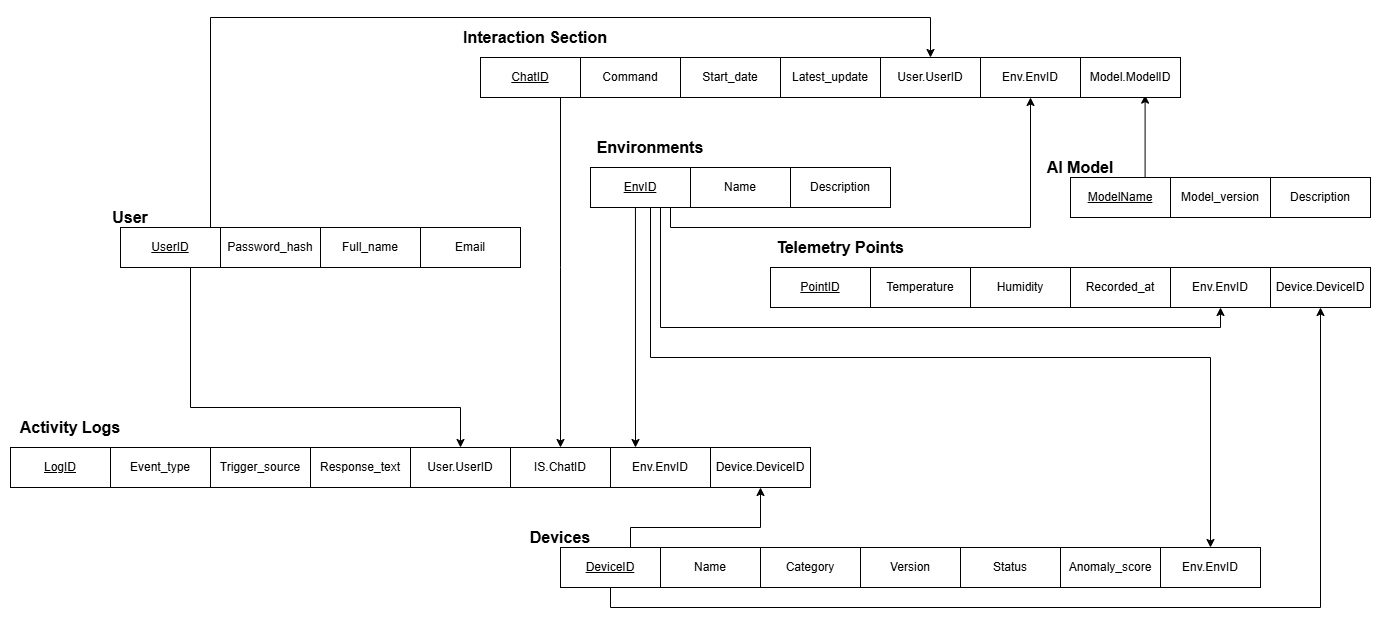

The diagram above was exported from draw.io. Its source (the exported page's mxGraphModel, read from the mxfile embedded in the PNG):
<mxGraphModel dx="1828" dy="1000" grid="1" gridSize="10" guides="1" tooltips="1" connect="1" arrows="1" fold="1" page="1" pageScale="1" pageWidth="1600" pageHeight="1200" math="0" shadow="0">
  <root>
    <mxCell id="0" />
    <mxCell id="1" parent="0" />
    <mxCell id="yZyzyKWglaXsyqDK4rhx-1" parent="1" style="text;html=1;whiteSpace=wrap;strokeColor=none;fillColor=none;align=center;verticalAlign=middle;rounded=0;" value="&lt;b style=&quot;&quot;&gt;&lt;font style=&quot;font-size: 16px;&quot;&gt;User&lt;/font&gt;&lt;/b&gt;" vertex="1">
      <mxGeometry height="40" width="80" x="180" y="320" as="geometry" />
    </mxCell>
    <mxCell id="BY2kYWwZE50b7sHWd8nX-29" edge="1" parent="1" source="yZyzyKWglaXsyqDK4rhx-2" style="edgeStyle=orthogonalEdgeStyle;rounded=0;orthogonalLoop=1;jettySize=auto;html=1;entryX=0.5;entryY=0;entryDx=0;entryDy=0;exitX=0.641;exitY=0.009;exitDx=0;exitDy=0;exitPerimeter=0;" target="BY2kYWwZE50b7sHWd8nX-25">
      <mxGeometry relative="1" as="geometry">
        <Array as="points">
          <mxPoint x="300" y="350" />
          <mxPoint x="300" y="140" />
          <mxPoint x="1020" y="140" />
        </Array>
      </mxGeometry>
    </mxCell>
    <mxCell id="BY2kYWwZE50b7sHWd8nX-48" edge="1" parent="1" style="edgeStyle=orthogonalEdgeStyle;rounded=0;orthogonalLoop=1;jettySize=auto;html=1;entryX=0.5;entryY=0;entryDx=0;entryDy=0;" target="BY2kYWwZE50b7sHWd8nX-38">
      <mxGeometry relative="1" as="geometry">
        <Array as="points">
          <mxPoint x="280" y="530" />
          <mxPoint x="550" y="530" />
        </Array>
        <mxPoint x="280" y="390" as="sourcePoint" />
        <mxPoint x="679.9999999999995" y="570" as="targetPoint" />
      </mxGeometry>
    </mxCell>
    <mxCell id="yZyzyKWglaXsyqDK4rhx-2" parent="1" style="rounded=0;whiteSpace=wrap;html=1;fontStyle=4" value="UserID" vertex="1">
      <mxGeometry height="40" width="100" x="210" y="350" as="geometry" />
    </mxCell>
    <mxCell id="FPr2ysxn6bmU-IHj4LmV-1" parent="1" style="rounded=0;whiteSpace=wrap;html=1;" value="Password_hash" vertex="1">
      <mxGeometry height="40" width="100" x="310" y="350" as="geometry" />
    </mxCell>
    <mxCell id="IoV1R8NTvMEqvxDkgbde-1" parent="1" style="rounded=0;whiteSpace=wrap;html=1;" value="Full_name" vertex="1">
      <mxGeometry height="40" width="100" x="410" y="350" as="geometry" />
    </mxCell>
    <mxCell id="IoV1R8NTvMEqvxDkgbde-2" parent="1" style="rounded=0;whiteSpace=wrap;html=1;" value="Email" vertex="1">
      <mxGeometry height="40" width="100" x="510" y="350" as="geometry" />
    </mxCell>
    <mxCell id="Yq23v5TeqTUNElJyB3pR-1" parent="1" style="text;html=1;whiteSpace=wrap;strokeColor=none;fillColor=none;align=center;verticalAlign=middle;rounded=0;" value="&lt;b style=&quot;&quot;&gt;&lt;font style=&quot;font-size: 16px;&quot;&gt;Interaction Section&lt;/font&gt;&lt;/b&gt;" vertex="1">
      <mxGeometry height="40" width="150" x="550" y="140" as="geometry" />
    </mxCell>
    <mxCell id="BY2kYWwZE50b7sHWd8nX-47" edge="1" parent="1" source="Yq23v5TeqTUNElJyB3pR-2" style="edgeStyle=orthogonalEdgeStyle;rounded=0;orthogonalLoop=1;jettySize=auto;html=1;entryX=0.5;entryY=0;entryDx=0;entryDy=0;" target="BY2kYWwZE50b7sHWd8nX-39">
      <mxGeometry relative="1" as="geometry">
        <Array as="points">
          <mxPoint x="650" y="390" />
          <mxPoint x="650" y="390" />
        </Array>
      </mxGeometry>
    </mxCell>
    <mxCell id="Yq23v5TeqTUNElJyB3pR-2" parent="1" style="rounded=0;whiteSpace=wrap;html=1;fontStyle=4" value="ChatID" vertex="1">
      <mxGeometry height="40" width="100" x="570" y="180" as="geometry" />
    </mxCell>
    <mxCell id="Yq23v5TeqTUNElJyB3pR-3" parent="1" style="rounded=0;whiteSpace=wrap;html=1;" value="Command" vertex="1">
      <mxGeometry height="40" width="100" x="670" y="180" as="geometry" />
    </mxCell>
    <mxCell id="Yq23v5TeqTUNElJyB3pR-4" parent="1" style="rounded=0;whiteSpace=wrap;html=1;" value="Start_date" vertex="1">
      <mxGeometry height="40" width="100" x="770" y="180" as="geometry" />
    </mxCell>
    <mxCell id="Yq23v5TeqTUNElJyB3pR-5" parent="1" style="rounded=0;whiteSpace=wrap;html=1;" value="Latest_update" vertex="1">
      <mxGeometry height="40" width="100" x="870" y="180" as="geometry" />
    </mxCell>
    <mxCell id="Yq23v5TeqTUNElJyB3pR-11" parent="1" style="text;html=1;whiteSpace=wrap;strokeColor=none;fillColor=none;align=center;verticalAlign=middle;rounded=0;" value="&lt;b style=&quot;&quot;&gt;&lt;font style=&quot;font-size: 16px;&quot;&gt;AI Model&lt;/font&gt;&lt;/b&gt;" vertex="1">
      <mxGeometry height="40" width="80" x="1130" y="270" as="geometry" />
    </mxCell>
    <mxCell id="BY2kYWwZE50b7sHWd8nX-31" edge="1" parent="1" source="Yq23v5TeqTUNElJyB3pR-14" style="edgeStyle=orthogonalEdgeStyle;rounded=0;orthogonalLoop=1;jettySize=auto;html=1;entryX=0.646;entryY=0.941;entryDx=0;entryDy=0;exitX=0.5;exitY=0;exitDx=0;exitDy=0;entryPerimeter=0;" target="BY2kYWwZE50b7sHWd8nX-27">
      <mxGeometry relative="1" as="geometry">
        <Array as="points">
          <mxPoint x="1235" y="330" />
        </Array>
        <mxPoint x="1160" y="380" as="sourcePoint" />
      </mxGeometry>
    </mxCell>
    <mxCell id="Yq23v5TeqTUNElJyB3pR-13" parent="1" style="rounded=0;whiteSpace=wrap;html=1;" value="Model_version" vertex="1">
      <mxGeometry height="40" width="100" x="1260" y="300" as="geometry" />
    </mxCell>
    <mxCell id="Yq23v5TeqTUNElJyB3pR-14" parent="1" style="rounded=0;whiteSpace=wrap;html=1;" value="&lt;u&gt;ModelName&lt;/u&gt;" vertex="1">
      <mxGeometry height="40" width="100" x="1160" y="300" as="geometry" />
    </mxCell>
    <mxCell id="Yq23v5TeqTUNElJyB3pR-15" parent="1" style="rounded=0;whiteSpace=wrap;html=1;" value="Description" vertex="1">
      <mxGeometry height="40" width="100" x="1360" y="300" as="geometry" />
    </mxCell>
    <mxCell id="BY2kYWwZE50b7sHWd8nX-1" parent="1" style="text;html=1;whiteSpace=wrap;strokeColor=none;fillColor=none;align=center;verticalAlign=middle;rounded=0;" value="&lt;span style=&quot;font-size: 16px;&quot;&gt;&lt;b&gt;Environments&lt;/b&gt;&lt;/span&gt;" vertex="1">
      <mxGeometry height="40" width="120" x="680" y="250" as="geometry" />
    </mxCell>
    <mxCell id="BY2kYWwZE50b7sHWd8nX-49" edge="1" parent="1" source="BY2kYWwZE50b7sHWd8nX-2" style="edgeStyle=orthogonalEdgeStyle;rounded=0;orthogonalLoop=1;jettySize=auto;html=1;entryX=0.5;entryY=1;entryDx=0;entryDy=0;" target="BY2kYWwZE50b7sHWd8nX-32">
      <mxGeometry relative="1" as="geometry">
        <Array as="points">
          <mxPoint x="750" y="450" />
          <mxPoint x="1310" y="450" />
        </Array>
      </mxGeometry>
    </mxCell>
    <mxCell id="BY2kYWwZE50b7sHWd8nX-50" edge="1" parent="1" style="edgeStyle=orthogonalEdgeStyle;rounded=0;orthogonalLoop=1;jettySize=auto;html=1;entryX=0.25;entryY=0;entryDx=0;entryDy=0;exitX=0.362;exitY=0.941;exitDx=0;exitDy=0;exitPerimeter=0;" target="BY2kYWwZE50b7sHWd8nX-40">
      <mxGeometry relative="1" as="geometry">
        <Array as="points">
          <mxPoint x="725" y="320" />
        </Array>
        <mxPoint x="716.1999999999998" y="319.9999999999999" as="sourcePoint" />
        <mxPoint x="724.9999999999995" y="562.36" as="targetPoint" />
      </mxGeometry>
    </mxCell>
    <mxCell id="BY2kYWwZE50b7sHWd8nX-51" edge="1" parent="1" source="BY2kYWwZE50b7sHWd8nX-2" style="edgeStyle=orthogonalEdgeStyle;rounded=0;orthogonalLoop=1;jettySize=auto;html=1;entryX=0.5;entryY=1;entryDx=0;entryDy=0;exitX=0.75;exitY=1;exitDx=0;exitDy=0;" target="BY2kYWwZE50b7sHWd8nX-28">
      <mxGeometry relative="1" as="geometry">
        <Array as="points">
          <mxPoint x="760" y="330" />
          <mxPoint x="760" y="350" />
          <mxPoint x="1120" y="350" />
        </Array>
      </mxGeometry>
    </mxCell>
    <mxCell id="BY2kYWwZE50b7sHWd8nX-52" edge="1" parent="1" source="BY2kYWwZE50b7sHWd8nX-2" style="edgeStyle=orthogonalEdgeStyle;rounded=0;orthogonalLoop=1;jettySize=auto;html=1;entryX=0.5;entryY=0;entryDx=0;entryDy=0;exitX=0.5;exitY=1;exitDx=0;exitDy=0;" target="BY2kYWwZE50b7sHWd8nX-36">
      <mxGeometry relative="1" as="geometry">
        <Array as="points">
          <mxPoint x="740" y="330" />
          <mxPoint x="740" y="480" />
          <mxPoint x="1300" y="480" />
        </Array>
      </mxGeometry>
    </mxCell>
    <mxCell id="BY2kYWwZE50b7sHWd8nX-2" parent="1" style="rounded=0;whiteSpace=wrap;html=1;fontStyle=4" value="EnvID" vertex="1">
      <mxGeometry height="40" width="100" x="680" y="290" as="geometry" />
    </mxCell>
    <mxCell id="BY2kYWwZE50b7sHWd8nX-3" parent="1" style="rounded=0;whiteSpace=wrap;html=1;" value="Name" vertex="1">
      <mxGeometry height="40" width="100" x="780" y="290" as="geometry" />
    </mxCell>
    <mxCell id="BY2kYWwZE50b7sHWd8nX-7" parent="1" style="text;html=1;whiteSpace=wrap;strokeColor=none;fillColor=none;align=center;verticalAlign=middle;rounded=0;" value="&lt;b style=&quot;&quot;&gt;&lt;font style=&quot;font-size: 16px;&quot;&gt;Telemetry Points&lt;/font&gt;&lt;/b&gt;" vertex="1">
      <mxGeometry height="40" width="140" x="860" y="350" as="geometry" />
    </mxCell>
    <mxCell id="BY2kYWwZE50b7sHWd8nX-8" parent="1" style="rounded=0;whiteSpace=wrap;html=1;fontStyle=4" value="PointID" vertex="1">
      <mxGeometry height="40" width="100" x="860" y="390" as="geometry" />
    </mxCell>
    <mxCell id="BY2kYWwZE50b7sHWd8nX-9" parent="1" style="rounded=0;whiteSpace=wrap;html=1;" value="Temperature" vertex="1">
      <mxGeometry height="40" width="100" x="960" y="390" as="geometry" />
    </mxCell>
    <mxCell id="BY2kYWwZE50b7sHWd8nX-10" parent="1" style="rounded=0;whiteSpace=wrap;html=1;" value="Humidity" vertex="1">
      <mxGeometry height="40" width="100" x="1060" y="390" as="geometry" />
    </mxCell>
    <mxCell id="BY2kYWwZE50b7sHWd8nX-12" parent="1" style="text;html=1;whiteSpace=wrap;strokeColor=none;fillColor=none;align=center;verticalAlign=middle;rounded=0;" value="&lt;b style=&quot;&quot;&gt;&lt;font style=&quot;font-size: 16px;&quot;&gt;Devices&lt;/font&gt;&lt;/b&gt;" vertex="1">
      <mxGeometry height="40" width="80" x="610" y="640" as="geometry" />
    </mxCell>
    <mxCell id="BY2kYWwZE50b7sHWd8nX-35" edge="1" parent="1" source="BY2kYWwZE50b7sHWd8nX-13" style="edgeStyle=orthogonalEdgeStyle;rounded=0;orthogonalLoop=1;jettySize=auto;html=1;entryX=0.5;entryY=1;entryDx=0;entryDy=0;" target="BY2kYWwZE50b7sHWd8nX-34">
      <mxGeometry relative="1" as="geometry">
        <Array as="points">
          <mxPoint x="700" y="730" />
          <mxPoint x="1410" y="730" />
        </Array>
      </mxGeometry>
    </mxCell>
    <mxCell id="BY2kYWwZE50b7sHWd8nX-45" edge="1" parent="1" source="BY2kYWwZE50b7sHWd8nX-13" style="edgeStyle=orthogonalEdgeStyle;rounded=0;orthogonalLoop=1;jettySize=auto;html=1;entryX=0.5;entryY=1;entryDx=0;entryDy=0;" target="BY2kYWwZE50b7sHWd8nX-41">
      <mxGeometry relative="1" as="geometry">
        <Array as="points">
          <mxPoint x="720" y="650" />
          <mxPoint x="850" y="650" />
        </Array>
      </mxGeometry>
    </mxCell>
    <mxCell id="BY2kYWwZE50b7sHWd8nX-13" parent="1" style="rounded=0;whiteSpace=wrap;html=1;fontStyle=4" value="DeviceID" vertex="1">
      <mxGeometry height="40" width="100" x="650" y="670" as="geometry" />
    </mxCell>
    <mxCell id="BY2kYWwZE50b7sHWd8nX-14" parent="1" style="rounded=0;whiteSpace=wrap;html=1;" value="Name" vertex="1">
      <mxGeometry height="40" width="100" x="750" y="670" as="geometry" />
    </mxCell>
    <mxCell id="BY2kYWwZE50b7sHWd8nX-15" parent="1" style="rounded=0;whiteSpace=wrap;html=1;" value="Category" vertex="1">
      <mxGeometry height="40" width="100" x="850" y="670" as="geometry" />
    </mxCell>
    <mxCell id="BY2kYWwZE50b7sHWd8nX-16" parent="1" style="rounded=0;whiteSpace=wrap;html=1;" value="Version" vertex="1">
      <mxGeometry height="40" width="100" x="950" y="670" as="geometry" />
    </mxCell>
    <mxCell id="BY2kYWwZE50b7sHWd8nX-17" parent="1" style="text;html=1;whiteSpace=wrap;strokeColor=none;fillColor=none;align=center;verticalAlign=middle;rounded=0;" value="&lt;b style=&quot;&quot;&gt;&lt;font style=&quot;font-size: 16px;&quot;&gt;Activity Logs&lt;/font&gt;&lt;/b&gt;" vertex="1">
      <mxGeometry height="40" width="120" x="100" y="530" as="geometry" />
    </mxCell>
    <mxCell id="BY2kYWwZE50b7sHWd8nX-18" parent="1" style="rounded=0;whiteSpace=wrap;html=1;fontStyle=4" value="LogID" vertex="1">
      <mxGeometry height="40" width="100" x="100" y="570" as="geometry" />
    </mxCell>
    <mxCell id="BY2kYWwZE50b7sHWd8nX-19" parent="1" style="rounded=0;whiteSpace=wrap;html=1;" value="Event_type" vertex="1">
      <mxGeometry height="40" width="100" x="200" y="570" as="geometry" />
    </mxCell>
    <mxCell id="BY2kYWwZE50b7sHWd8nX-20" parent="1" style="rounded=0;whiteSpace=wrap;html=1;" value="Trigger_source" vertex="1">
      <mxGeometry height="40" width="100" x="300" y="570" as="geometry" />
    </mxCell>
    <mxCell id="BY2kYWwZE50b7sHWd8nX-21" parent="1" style="rounded=0;whiteSpace=wrap;html=1;" value="Response_text" vertex="1">
      <mxGeometry height="40" width="100" x="400" y="570" as="geometry" />
    </mxCell>
    <mxCell id="BY2kYWwZE50b7sHWd8nX-22" parent="1" style="rounded=0;whiteSpace=wrap;html=1;" value="Status" vertex="1">
      <mxGeometry height="40" width="100" x="1050" y="670" as="geometry" />
    </mxCell>
    <mxCell id="BY2kYWwZE50b7sHWd8nX-23" parent="1" style="rounded=0;whiteSpace=wrap;html=1;" value="Anomaly_score" vertex="1">
      <mxGeometry height="40" width="100" x="1150" y="670" as="geometry" />
    </mxCell>
    <mxCell id="BY2kYWwZE50b7sHWd8nX-25" parent="1" style="rounded=0;whiteSpace=wrap;html=1;" value="User.UserID" vertex="1">
      <mxGeometry height="40" width="100" x="970" y="180" as="geometry" />
    </mxCell>
    <mxCell id="BY2kYWwZE50b7sHWd8nX-27" parent="1" style="rounded=0;whiteSpace=wrap;html=1;" value="Model.ModelID" vertex="1">
      <mxGeometry height="40" width="100" x="1170" y="180" as="geometry" />
    </mxCell>
    <mxCell id="BY2kYWwZE50b7sHWd8nX-28" parent="1" style="rounded=0;whiteSpace=wrap;html=1;" value="Env.EnvID" vertex="1">
      <mxGeometry height="40" width="100" x="1070" y="180" as="geometry" />
    </mxCell>
    <mxCell id="BY2kYWwZE50b7sHWd8nX-32" parent="1" style="rounded=0;whiteSpace=wrap;html=1;" value="Env.EnvID" vertex="1">
      <mxGeometry height="40" width="100" x="1260" y="390" as="geometry" />
    </mxCell>
    <mxCell id="BY2kYWwZE50b7sHWd8nX-34" parent="1" style="rounded=0;whiteSpace=wrap;html=1;" value="Device.DeviceID" vertex="1">
      <mxGeometry height="40" width="100" x="1360" y="390" as="geometry" />
    </mxCell>
    <mxCell id="BY2kYWwZE50b7sHWd8nX-36" parent="1" style="rounded=0;whiteSpace=wrap;html=1;" value="Env.EnvID" vertex="1">
      <mxGeometry height="40" width="100" x="1250" y="670" as="geometry" />
    </mxCell>
    <mxCell id="BY2kYWwZE50b7sHWd8nX-38" parent="1" style="rounded=0;whiteSpace=wrap;html=1;" value="User.UserID" vertex="1">
      <mxGeometry height="40" width="100" x="500" y="570" as="geometry" />
    </mxCell>
    <mxCell id="BY2kYWwZE50b7sHWd8nX-39" parent="1" style="rounded=0;whiteSpace=wrap;html=1;" value="IS.ChatID" vertex="1">
      <mxGeometry height="40" width="100" x="600" y="570" as="geometry" />
    </mxCell>
    <mxCell id="BY2kYWwZE50b7sHWd8nX-40" parent="1" style="rounded=0;whiteSpace=wrap;html=1;" value="Env.EnvID" vertex="1">
      <mxGeometry height="40" width="100" x="700" y="570" as="geometry" />
    </mxCell>
    <mxCell id="BY2kYWwZE50b7sHWd8nX-41" parent="1" style="rounded=0;whiteSpace=wrap;html=1;" value="Device.DeviceID" vertex="1">
      <mxGeometry height="40" width="100" x="800" y="570" as="geometry" />
    </mxCell>
    <mxCell id="ZtuKd1ysJMGh4TKkPbWD-1" parent="1" style="rounded=0;whiteSpace=wrap;html=1;" value="Description" vertex="1">
      <mxGeometry height="40" width="100" x="880" y="290" as="geometry" />
    </mxCell>
    <mxCell id="cNgz3XhkqwbkowmVYILO-1" parent="1" style="rounded=0;whiteSpace=wrap;html=1;" value="Recorded_at" vertex="1">
      <mxGeometry height="40" width="100" x="1160" y="390" as="geometry" />
    </mxCell>
  </root>
</mxGraphModel>